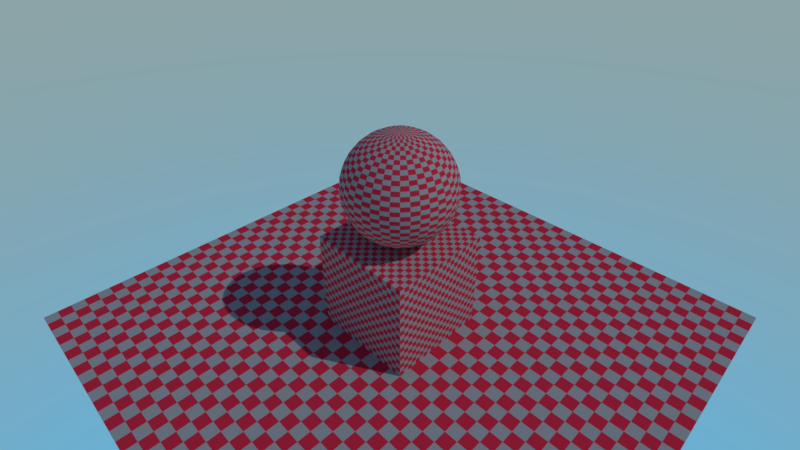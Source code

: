 # Source: animation_uv.blend  (saved by Blender 2.93.20; exported with 4.5.12 LTS)
import bpy
from mathutils import Matrix  # noqa: F401  (used for matrix-valued properties, if any)

bpy.ops.wm.read_factory_settings(use_empty=True)
scene = bpy.context.scene
scene.name = 'Scene'

# ---- collections
col_collection_1 = bpy.data.collections.new('Collection 1'); scene.collection.children.link(col_collection_1)

# ---- materials (node trees are filled in below, after node groups)
mat_checker = bpy.data.materials.new('Checker')
mat_checker.alpha_threshold = 0.0
mat_checker.use_transparent_shadow = False
mat_checker.roughness = 0.5
mat_checker.line_color = (0.0, 0.0, 0.0, 1.0)

# ---- material node trees
mat_checker.use_nodes = True; mat_checker.node_tree.nodes.clear()
_N = mat_checker.node_tree.nodes; _L = mat_checker.node_tree.links
n0 = _N.new('ShaderNodeOutputMaterial'); n0.name = 'Material Output'; n0.location = (305, 31)
n1 = _N.new('ShaderNodeBsdfDiffuse'); n1.name = 'Diffuse BSDF'; n1.location = (120, 31)
n2 = _N.new('ShaderNodeTexChecker'); n2.name = 'Checker Texture.001'; n2.location = (-66, -80)
n2.inputs[1].default_value = (0.0, 0.0, 0.0, 1.0)
n2.inputs[2].default_value = (1.0, 1.0, 1.0, 1.0)
n3 = _N.new('ShaderNodeCombineXYZ'); n3.name = 'Combine XYZ'; n3.location = (-440, 25)
n4 = _N.new('ShaderNodeTexChecker'); n4.name = 'Checker Texture'; n4.location = (-69, 100)
n4.inputs[1].default_value = (0.624, 0.02416, 0.05613, 1.0)
n4.inputs[2].default_value = (0.3515, 0.3515, 0.3515, 1.0)
n5 = _N.new('ShaderNodeMath'); n5.name = 'Math'; n5.location = (-620, 120)
n5.inputs[2].default_value = 0.0
n6 = _N.new('ShaderNodeAttribute'); n6.name = 'Attribute'; n6.location = (-800, 180)
n6.attribute_name = 'time'
n7 = _N.new('ShaderNodeSeparateXYZ'); n7.name = 'Separate XYZ'; n7.location = (-800, -20)
n8 = _N.new('ShaderNodeTexCoord'); n8.name = 'Texture Coordinate'; n8.location = (-1000, -60)
n9 = _N.new('ShaderNodeValue'); n9.name = 'Value'; n9.location = (-249, -80)
n9.outputs[0].default_value = 10.0
_L.new(n1.outputs[0], n0.inputs[0])
_L.new(n8.outputs[2], n7.inputs[0])
_L.new(n7.outputs[1], n3.inputs[1])
_L.new(n6.outputs[2], n5.inputs[0])
_L.new(n7.outputs[0], n5.inputs[1])
_L.new(n5.outputs[0], n3.inputs[0])
_L.new(n3.outputs[0], n4.inputs[0])
_L.new(n4.outputs[0], n1.inputs[0])
_L.new(n9.outputs[0], n2.inputs[3])
_L.new(n9.outputs[0], n4.inputs[3])
n0.is_active_output = True

# ---- world
world_world = bpy.data.worlds.new('World'); scene.world = world_world
world_world.use_nodes = True; world_world.node_tree.nodes.clear()
_N = world_world.node_tree.nodes; _L = world_world.node_tree.links
n0 = _N.new('ShaderNodeOutputWorld'); n0.name = 'World Output'; n0.location = (300, 300)
n1 = _N.new('ShaderNodeBackground'); n1.name = 'Background'; n1.location = (10, 300)
n1.inputs[1].default_value = 2.0
n2 = _N.new('ShaderNodeTexSky'); n2.name = 'Sky Texture'; n2.location = (-190, 280)
n2.sky_type = 'HOSEK_WILKIE'
_L.new(n1.outputs[0], n0.inputs[0])
_L.new(n2.outputs[0], n1.inputs[0])
n0.is_active_output = True
world_world.use_sun_shadow = False
world_world.sun_shadow_jitter_overblur = 0.0

# ---- cameras
cam_camera = bpy.data.cameras.new('Camera')
cam_camera.clip_end = 200.0
cam_camera.lens = 20.0
cam_camera.sensor_width = 32.0
cam_camera.sensor_height = 18.0
cam_camera.ortho_scale = 7.314
cam_camera.dof.focus_distance = 0.0
cam_camera.dof.aperture_fstop = 128.0

# ---- lights
light_sun = bpy.data.lights.new('Sun', 'SUN')
light_sun.transmission_factor = 0.0
light_sun.energy = 1.0
light_sun.shadow_soft_size = 0.125

# ---- meshes
me_sphere = bpy.data.meshes.new('Sphere')
me_sphere.from_pydata([(0.0, 0.1951, 0.9808), (0.0, 0.3827, 0.9239), (0.0, 0.5556, 0.8315), (0.0, 0.7071, 0.7071), (0.0, 0.8315, 0.5556), (0.0, 0.9239, 0.3827), (0.0, 0.9808, 0.1951), (0.0, 0.8315, -0.5556), (0.0, 0.7071, -0.7071), (0.0, 0.5556, -0.8315), (0.03806, 0.1913, 0.9808), (0.07466, 0.3753, 0.9239), (0.1084, 0.5449, 0.8315), (0.1379, 0.6935, 0.7071), (0.1622, 0.8155, 0.5556), (0.1802, 0.9061, 0.3827), (0.1913, 0.9619, 0.1951), (0.1951, 0.9808, -4.371e-08), (0.1913, 0.9619, -0.1951), (0.1802, 0.9061, -0.3827), (0.1622, 0.8155, -0.5556), (0.1379, 0.6935, -0.7071), (0.1084, 0.5449, -0.8315), (0.07466, 0.3753, -0.9239), (0.03806, 0.1913, -0.9808), (0.07466, 0.1802, 0.9808), (0.1464, 0.3536, 0.9239), (0.2126, 0.5133, 0.8315), (0.2706, 0.6533, 0.7071), (0.3182, 0.7682, 0.5556), (0.3536, 0.8536, 0.3827), (0.3753, 0.9061, 0.1951), (0.3827, 0.9239, -4.371e-08), (0.3753, 0.9061, -0.1951), (0.3536, 0.8536, -0.3827), (0.3182, 0.7682, -0.5556), (0.2706, 0.6533, -0.7071), (0.2126, 0.5133, -0.8315), (0.1464, 0.3536, -0.9239), (0.07466, 0.1802, -0.9808), (0.1084, 0.1622, 0.9808), (0.2126, 0.3182, 0.9239), (0.3087, 0.4619, 0.8315), (0.3928, 0.5879, 0.7071), (0.4619, 0.6913, 0.5556), (0.5133, 0.7682, 0.3827), (0.5449, 0.8155, 0.1951), (0.5556, 0.8315, -4.371e-08), (0.5449, 0.8155, -0.1951), (0.5133, 0.7682, -0.3827), (0.4619, 0.6913, -0.5556), (0.3928, 0.5879, -0.7071), (0.3087, 0.4619, -0.8315), (0.2126, 0.3182, -0.9239), (0.1084, 0.1622, -0.9808), (0.1379, 0.1379, 0.9808), (0.2706, 0.2706, 0.9239), (0.3928, 0.3928, 0.8315), (0.5, 0.5, 0.7071), (0.5879, 0.5879, 0.5556), (0.6533, 0.6533, 0.3827), (0.6935, 0.6935, 0.1951), (0.7071, 0.7071, -4.371e-08), (0.6935, 0.6935, -0.1951), (0.6533, 0.6533, -0.3827), (0.5879, 0.5879, -0.5556), (0.5, 0.5, -0.7071), (0.3928, 0.3928, -0.8315), (0.2706, 0.2706, -0.9239), (0.1379, 0.1379, -0.9808), (0.1622, 0.1084, 0.9808), (0.3182, 0.2126, 0.9239), (0.4619, 0.3087, 0.8315), (0.5879, 0.3928, 0.7071), (0.6913, 0.4619, 0.5556), (0.7682, 0.5133, 0.3827), (0.8155, 0.5449, 0.1951), (0.8315, 0.5556, -4.371e-08), (0.8155, 0.5449, -0.1951), (0.7682, 0.5133, -0.3827), (0.6913, 0.4619, -0.5556), (0.5879, 0.3928, -0.7071), (0.4619, 0.3087, -0.8315), (0.3182, 0.2126, -0.9239), (0.1622, 0.1084, -0.9808), (0.1802, 0.07466, 0.9808), (0.3536, 0.1464, 0.9239), (0.5133, 0.2126, 0.8315), (0.6533, 0.2706, 0.7071), (0.7682, 0.3182, 0.5556), (0.8536, 0.3536, 0.3827), (0.9061, 0.3753, 0.1951), (0.9239, 0.3827, -4.371e-08), (0.9061, 0.3753, -0.1951), (0.8536, 0.3536, -0.3827), (0.7682, 0.3182, -0.5556), (0.6533, 0.2706, -0.7071), (0.5133, 0.2126, -0.8315), (0.3536, 0.1464, -0.9239), (0.1802, 0.07466, -0.9808), (0.1913, 0.03806, 0.9808), (0.3753, 0.07466, 0.9239), (0.5449, 0.1084, 0.8315), (0.6935, 0.1379, 0.7071), (0.8155, 0.1622, 0.5556), (0.9061, 0.1802, 0.3827), (0.9619, 0.1913, 0.1951), (0.9808, 0.1951, -4.371e-08), (0.9619, 0.1913, -0.1951), (0.9061, 0.1802, -0.3827), (0.8155, 0.1622, -0.5556), (0.6935, 0.1379, -0.7071), (0.5449, 0.1084, -0.8315), (0.3753, 0.07466, -0.9239), (0.1913, 0.03806, -0.9808), (0.1951, -6.874e-08, 0.9808), (0.3827, -1.209e-07, 0.9239), (0.5556, -1.134e-07, 0.8315), (0.7071, -4.638e-08, 0.7071), (0.8315, -9.109e-08, 0.5556), (0.9239, -1.658e-08, 0.3827), (0.9808, -9.109e-08, 0.1951), (1.0, -1.656e-07, -4.371e-08), (0.9808, -9.109e-08, -0.1951), (0.9239, -1.507e-07, -0.3827), (0.8315, -1.06e-07, -0.5556), (0.7071, -4.638e-08, -0.7071), (0.5556, -1.134e-07, -0.8315), (0.3827, -9.854e-08, -0.9239), (0.1951, -7.619e-08, -0.9808), (0.1913, -0.03806, 0.9808), (0.3753, -0.07466, 0.9239), (0.5449, -0.1084, 0.8315), (0.6935, -0.1379, 0.7071), (0.8155, -0.1622, 0.5556), (0.9061, -0.1802, 0.3827), (0.9619, -0.1913, 0.1951), (0.9808, -0.1951, -4.371e-08), (0.9619, -0.1913, -0.1951), (0.9061, -0.1802, -0.3827), (0.8155, -0.1622, -0.5556), (0.6935, -0.1379, -0.7071), (0.5449, -0.1084, -0.8315), (0.3753, -0.07466, -0.9239), (0.1913, -0.03806, -0.9808), (0.1802, -0.07466, 0.9808), (0.3536, -0.1464, 0.9239), (0.5133, -0.2126, 0.8315), (0.6533, -0.2706, 0.7071), (0.7682, -0.3182, 0.5556), (0.8536, -0.3536, 0.3827), (0.9061, -0.3753, 0.1951), (0.9239, -0.3827, -4.371e-08), (0.9061, -0.3753, -0.1951), (0.8536, -0.3536, -0.3827), (0.7682, -0.3182, -0.5556), (0.6533, -0.2706, -0.7071), (0.5133, -0.2126, -0.8315), (0.3536, -0.1464, -0.9239), (0.1802, -0.07466, -0.9808), (0.1622, -0.1084, 0.9808), (0.3182, -0.2126, 0.9239), (0.4619, -0.3087, 0.8315), (0.5879, -0.3928, 0.7071), (0.6913, -0.4619, 0.5556), (0.7682, -0.5133, 0.3827), (0.8155, -0.5449, 0.1951), (0.8315, -0.5556, -4.371e-08), (0.8155, -0.5449, -0.1951), (0.7682, -0.5133, -0.3827), (0.6913, -0.4619, -0.5556), (0.5879, -0.3928, -0.7071), (0.4619, -0.3087, -0.8315), (0.3182, -0.2126, -0.9239), (0.1622, -0.1084, -0.9808), (0.1379, -0.1379, 0.9808), (0.2706, -0.2706, 0.9239), (0.3928, -0.3928, 0.8315), (0.5, -0.5, 0.7071), (0.5879, -0.5879, 0.5556), (0.6533, -0.6533, 0.3827), (0.6935, -0.6935, 0.1951), (0.7071, -0.7071, -4.371e-08), (0.6935, -0.6935, -0.1951), (0.6533, -0.6533, -0.3827), (0.5879, -0.5879, -0.5556), (0.5, -0.5, -0.7071), (0.3928, -0.3928, -0.8315), (0.2706, -0.2706, -0.9239), (0.1379, -0.1379, -0.9808), (0.1084, -0.1622, 0.9808), (0.2126, -0.3182, 0.9239), (0.3087, -0.4619, 0.8315), (0.3928, -0.5879, 0.7071), (0.4619, -0.6913, 0.5556), (0.5133, -0.7682, 0.3827), (0.5449, -0.8155, 0.1951), (0.5556, -0.8315, -4.371e-08), (0.5449, -0.8155, -0.1951), (0.5133, -0.7682, -0.3827), (0.4619, -0.6913, -0.5556), (0.3928, -0.5879, -0.7071), (0.3087, -0.4619, -0.8315), (0.2126, -0.3182, -0.9239), (0.1084, -0.1622, -0.9808), (0.07466, -0.1802, 0.9808), (0.1464, -0.3536, 0.9239), (0.2126, -0.5133, 0.8315), (0.2706, -0.6533, 0.7071), (0.3182, -0.7682, 0.5556), (0.3536, -0.8536, 0.3827), (0.3753, -0.9061, 0.1951), (0.3827, -0.9239, -4.371e-08), (0.3753, -0.9061, -0.1951), (0.3536, -0.8536, -0.3827), (0.3182, -0.7682, -0.5556), (0.2706, -0.6533, -0.7071), (0.2126, -0.5133, -0.8315), (0.1464, -0.3536, -0.9239), (0.07466, -0.1802, -0.9808), (0.03806, -0.1913, 0.9808), (0.07466, -0.3753, 0.9239), (0.1084, -0.5449, 0.8315), (0.1379, -0.6935, 0.7071), (0.1622, -0.8155, 0.5556), (0.1802, -0.9061, 0.3827), (0.1913, -0.9619, 0.1951), (0.1951, -0.9808, -4.371e-08), (0.1913, -0.9619, -0.1951), (0.1802, -0.9061, -0.3827), (0.1622, -0.8155, -0.5556), (0.1379, -0.6935, -0.7071), (0.1084, -0.5449, -0.8315), (0.07466, -0.3753, -0.9239), (0.03806, -0.1913, -0.9808), (2.154e-09, -0.1951, 0.9808), (-2.765e-08, -0.3827, 0.9239), (-6.49e-08, -0.5556, 0.8315), (4.686e-08, -0.7071, 0.7071), (-1.275e-08, -0.8315, 0.5556), (1.706e-08, -0.9239, 0.3827), (-7.235e-08, -0.9808, 0.1951), (-2.661e-07, -1.0, -4.371e-08), (-7.235e-08, -0.9808, -0.1951), (-1.171e-07, -0.9239, -0.3827), (-4.255e-08, -0.8315, -0.5556), (4.686e-08, -0.7071, -0.7071), (-6.49e-08, -0.5556, -0.8315), (2.154e-09, -0.3827, -0.9239), (-1.571e-09, -0.1951, -0.9808), (-0.03806, -0.1913, 0.9808), (-0.07466, -0.3753, 0.9239), (-0.1084, -0.5449, 0.8315), (-0.1379, -0.6935, 0.7071), (-0.1622, -0.8155, 0.5556), (-0.1802, -0.9061, 0.3827), (-0.1913, -0.9619, 0.1951), (-0.1951, -0.9808, -4.371e-08), (-0.1913, -0.9619, -0.1951), (-0.1802, -0.9061, -0.3827), (-0.1622, -0.8155, -0.5556), (-0.1379, -0.6935, -0.7071), (-0.1084, -0.5449, -0.8315), (-0.07466, -0.3753, -0.9239), (-0.03806, -0.1913, -0.9808), (-0.07466, -0.1802, 0.9808), (-0.1464, -0.3536, 0.9239), (-0.2126, -0.5133, 0.8315), (-0.2706, -0.6533, 0.7071), (-0.3182, -0.7682, 0.5556), (-0.3536, -0.8536, 0.3827), (-0.3753, -0.9061, 0.1951), (-0.3827, -0.9239, -4.371e-08), (-0.3753, -0.9061, -0.1951), (-0.3536, -0.8536, -0.3827), (-0.3182, -0.7682, -0.5556), (-0.2706, -0.6533, -0.7071), (-0.2126, -0.5133, -0.8315), (-0.1464, -0.3536, -0.9239), (-0.07466, -0.1802, -0.9808), (-0.1084, -0.1622, 0.9808), (-0.2126, -0.3182, 0.9239), (-0.3087, -0.4619, 0.8315), (-0.3928, -0.5879, 0.7071), (-0.4619, -0.6913, 0.5556), (-0.5133, -0.7682, 0.3827), (-0.5449, -0.8155, 0.1951), (-0.5556, -0.8315, -4.371e-08), (-0.5449, -0.8155, -0.1951), (-0.5133, -0.7682, -0.3827), (-0.4619, -0.6913, -0.5556), (-0.3928, -0.5879, -0.7071), (-0.3087, -0.4619, -0.8315), (-0.2126, -0.3182, -0.9239), (-0.1084, -0.1622, -0.9808), (-0.1379, -0.1379, 0.9808), (-0.2706, -0.2706, 0.9239), (-0.3928, -0.3928, 0.8315), (-0.5, -0.5, 0.7071), (-0.5879, -0.5879, 0.5556), (-0.6533, -0.6533, 0.3827), (-0.6935, -0.6935, 0.1951), (-0.7071, -0.7071, -4.371e-08), (-0.6935, -0.6935, -0.1951), (-0.6533, -0.6533, -0.3827), (-0.5879, -0.5879, -0.5556), (-0.5, -0.5, -0.7071), (-0.3928, -0.3928, -0.8315), (-0.2706, -0.2706, -0.9239), (-0.1379, -0.1379, -0.9808), (-0.1622, -0.1084, 0.9808), (-0.3182, -0.2126, 0.9239), (-0.4619, -0.3087, 0.8315), (-0.5879, -0.3928, 0.7071), (-0.6913, -0.4619, 0.5556), (-0.7682, -0.5133, 0.3827), (-0.8155, -0.5449, 0.1951), (-0.8315, -0.5556, -4.371e-08), (-0.8155, -0.5449, -0.1951), (-0.7682, -0.5133, -0.3827), (-0.6913, -0.4619, -0.5556), (-0.5879, -0.3928, -0.7071), (-0.4619, -0.3087, -0.8315), (-0.3182, -0.2126, -0.9239), (-0.1622, -0.1084, -0.9808), (-8.077e-08, -1.209e-07, 1.0), (-0.1802, -0.07466, 0.9808), (-0.3536, -0.1464, 0.9239), (-0.5133, -0.2126, 0.8315), (-0.6533, -0.2706, 0.7071), (-0.7682, -0.3182, 0.5556), (-0.8536, -0.3536, 0.3827), (-0.9061, -0.3753, 0.1951), (-0.9239, -0.3827, -4.371e-08), (-0.9061, -0.3753, -0.1951), (-0.8536, -0.3536, -0.3827), (-0.7682, -0.3182, -0.5556), (-0.6533, -0.2706, -0.7071), (-0.5133, -0.2126, -0.8315), (-0.3536, -0.1464, -0.9239), (-0.1802, -0.07466, -0.9808), (-0.1913, -0.03806, 0.9808), (-0.3753, -0.07466, 0.9239), (-0.5449, -0.1084, 0.8315), (-0.6935, -0.1379, 0.7071), (-0.8155, -0.1622, 0.5556), (-0.9061, -0.1802, 0.3827), (-0.9619, -0.1913, 0.1951), (-0.9808, -0.1951, -4.371e-08), (-0.9619, -0.1913, -0.1951), (-0.9061, -0.1802, -0.3827), (-0.8155, -0.1622, -0.5556), (-0.6935, -0.1379, -0.7071), (-0.5449, -0.1084, -0.8315), (-0.3753, -0.07466, -0.9239), (-0.1913, -0.03806, -0.9808), (-0.1951, -7.246e-08, 0.9808), (-0.3827, -4.638e-08, 0.9239), (-0.5556, 5.771e-09, 0.8315), (-0.7071, -9.109e-08, 0.7071), (-0.8315, -4.638e-08, 0.5556), (-0.9239, -1.68e-09, 0.3827), (-0.9808, 7.283e-08, 0.1951), (-1.0, 3.858e-07, -4.371e-08), (-0.9808, 7.283e-08, -0.1951), (-0.9239, 1.175e-07, -0.3827), (-0.8315, -3.148e-08, -0.5556), (-0.7071, -9.109e-08, -0.7071), (-0.5556, 5.771e-09, -0.8315), (-0.3827, -6.128e-08, -0.9239), (-0.1951, -6.874e-08, -0.9808), (-0.1913, 0.03806, 0.9808), (-0.3753, 0.07466, 0.9239), (-0.5449, 0.1084, 0.8315), (-0.6935, 0.1379, 0.7071), (-0.8155, 0.1622, 0.5556), (-0.9061, 0.1802, 0.3827), (-0.9619, 0.1913, 0.1951), (-0.9808, 0.1951, -4.371e-08), (-0.9619, 0.1913, -0.1951), (-0.9061, 0.1802, -0.3827), (-0.8155, 0.1622, -0.5556), (-0.6935, 0.1379, -0.7071), (-0.5449, 0.1084, -0.8315), (-0.3753, 0.07466, -0.9239), (-0.1913, 0.03806, -0.9808), (-0.1802, 0.07466, 0.9808), (-0.3536, 0.1464, 0.9239), (-0.5133, 0.2126, 0.8315), (-0.6533, 0.2706, 0.7071), (-0.7682, 0.3182, 0.5556), (-0.8536, 0.3536, 0.3827), (-0.9061, 0.3753, 0.1951), (-0.9239, 0.3827, -4.371e-08), (-0.9061, 0.3753, -0.1951), (-0.8536, 0.3536, -0.3827), (-0.7682, 0.3182, -0.5556), (-0.6533, 0.2706, -0.7071), (-0.5133, 0.2126, -0.8315), (-0.3536, 0.1464, -0.9239), (-0.1802, 0.07466, -0.9808), (-0.1622, 0.1084, 0.9808), (-0.3182, 0.2126, 0.9239), (-0.4619, 0.3087, 0.8315), (-0.5879, 0.3928, 0.7071), (-0.6913, 0.4619, 0.5556), (-0.7682, 0.5133, 0.3827), (-0.8155, 0.5449, 0.1951), (-0.8315, 0.5556, -4.371e-08), (-0.8155, 0.5449, -0.1951), (-0.7682, 0.5133, -0.3827), (-0.6913, 0.4619, -0.5556), (-0.5879, 0.3928, -0.7071), (-0.4619, 0.3087, -0.8315), (-0.3182, 0.2126, -0.9239), (-0.1622, 0.1084, -0.9808), (-0.1379, 0.1379, 0.9808), (-0.2706, 0.2706, 0.9239), (-0.3928, 0.3928, 0.8315), (-0.5, 0.5, 0.7071), (-0.5879, 0.5879, 0.5556), (-0.6533, 0.6533, 0.3827), (-0.6935, 0.6935, 0.1951), (-0.7071, 0.7071, -4.371e-08), (-0.6935, 0.6935, -0.1951), (-0.6533, 0.6533, -0.3827), (-0.5879, 0.5879, -0.5556), (-0.5, 0.5, -0.7071), (-0.3928, 0.3928, -0.8315), (-0.2706, 0.2706, -0.9239), (-0.1379, 0.1379, -0.9808), (-0.1084, 0.1622, 0.9808), (-0.2126, 0.3182, 0.9239), (-0.3087, 0.4619, 0.8315), (-0.3928, 0.5879, 0.7071), (-0.4619, 0.6913, 0.5556), (-0.5133, 0.7682, 0.3827), (-0.5449, 0.8155, 0.1951), (-0.5556, 0.8315, -4.371e-08), (-0.5449, 0.8155, -0.1951), (-0.5133, 0.7682, -0.3827), (-0.4619, 0.6913, -0.5556), (-0.3928, 0.5879, -0.7071), (-0.3087, 0.4619, -0.8315), (-0.2126, 0.3182, -0.9239), (-0.1084, 0.1622, -0.9808), (-0.07466, 0.1802, 0.9808), (-0.1464, 0.3536, 0.9239), (-0.2126, 0.5133, 0.8315), (-0.2706, 0.6533, 0.7071), (-0.3182, 0.7682, 0.5556), (-0.3536, 0.8536, 0.3827), (-0.3753, 0.9061, 0.1951), (-0.3827, 0.9239, -4.371e-08), (-0.3753, 0.9061, -0.1951), (-0.3536, 0.8536, -0.3827), (-0.3182, 0.7682, -0.5556), (-0.2706, 0.6533, -0.7071), (-0.2126, 0.5133, -0.8315), (-0.1464, 0.3536, -0.9239), (-0.07466, 0.1802, -0.9808), (-0.03806, 0.1913, 0.9808), (-0.07466, 0.3753, 0.9239), (-0.1084, 0.5449, 0.8315), (-0.1379, 0.6935, 0.7071), (-0.1622, 0.8155, 0.5556), (-0.1802, 0.9061, 0.3827), (-0.1913, 0.9619, 0.1951), (-0.1951, 0.9808, -4.371e-08), (-0.1913, 0.9619, -0.1951), (-0.1802, 0.9061, -0.3827), (-0.1622, 0.8155, -0.5556), (-0.1379, 0.6935, -0.7071), (-0.1084, 0.5449, -0.8315), (-0.07466, 0.3753, -0.9239), (-0.03806, 0.1913, -0.9808), (5.386e-07, 1.0, -4.371e-08), (2.257e-07, 0.9808, -0.1951), (1.959e-07, 0.9239, -0.3827), (6.921e-08, 0.3827, -0.9239), (2.823e-08, 0.1951, -0.9808), (0.0, -8.742e-08, -1.0)], [], [(8, 7, 20, 21), (4, 3, 13, 14), (9, 8, 21, 22), (5, 4, 14, 15), (479, 9, 22, 23), (6, 5, 15, 16), (480, 479, 23, 24), (476, 6, 16, 17), (0, 325, 10), (481, 480, 24), (477, 476, 17, 18), (1, 0, 10, 11), (478, 477, 18, 19), (2, 1, 11, 12), (7, 478, 19, 20), (3, 2, 12, 13), (20, 19, 34, 35), (13, 12, 27, 28), (21, 20, 35, 36), (14, 13, 28, 29), (22, 21, 36, 37), (15, 14, 29, 30), (23, 22, 37, 38), (16, 15, 30, 31), (24, 23, 38, 39), (17, 16, 31, 32), (10, 325, 25), (481, 24, 39), (18, 17, 32, 33), (11, 10, 25, 26), (19, 18, 33, 34), (12, 11, 26, 27), (39, 38, 53, 54), (32, 31, 46, 47), (25, 325, 40), (481, 39, 54), (33, 32, 47, 48), (26, 25, 40, 41), (34, 33, 48, 49), (27, 26, 41, 42), (35, 34, 49, 50), (28, 27, 42, 43), (36, 35, 50, 51), (29, 28, 43, 44), (37, 36, 51, 52), (30, 29, 44, 45), (38, 37, 52, 53), (31, 30, 45, 46), (43, 42, 57, 58), (51, 50, 65, 66), (44, 43, 58, 59), (52, 51, 66, 67), (45, 44, 59, 60), (53, 52, 67, 68), (46, 45, 60, 61), (54, 53, 68, 69), (47, 46, 61, 62), (40, 325, 55), (481, 54, 69), (48, 47, 62, 63), (41, 40, 55, 56), (49, 48, 63, 64), (42, 41, 56, 57), (50, 49, 64, 65), (62, 61, 76, 77), (55, 325, 70), (481, 69, 84), (63, 62, 77, 78), (56, 55, 70, 71), (64, 63, 78, 79), (57, 56, 71, 72), (65, 64, 79, 80), (58, 57, 72, 73), (66, 65, 80, 81), (59, 58, 73, 74), (67, 66, 81, 82), (60, 59, 74, 75), (68, 67, 82, 83), (61, 60, 75, 76), (69, 68, 83, 84), (81, 80, 95, 96), (74, 73, 88, 89), (82, 81, 96, 97), (75, 74, 89, 90), (83, 82, 97, 98), (76, 75, 90, 91), (84, 83, 98, 99), (77, 76, 91, 92), (70, 325, 85), (481, 84, 99), (78, 77, 92, 93), (71, 70, 85, 86), (79, 78, 93, 94), (72, 71, 86, 87), (80, 79, 94, 95), (73, 72, 87, 88), (481, 99, 114), (93, 92, 107, 108), (86, 85, 100, 101), (94, 93, 108, 109), (87, 86, 101, 102), (95, 94, 109, 110), (88, 87, 102, 103), (96, 95, 110, 111), (89, 88, 103, 104), (97, 96, 111, 112), (90, 89, 104, 105), (98, 97, 112, 113), (91, 90, 105, 106), (99, 98, 113, 114), (92, 91, 106, 107), (85, 325, 100), (112, 111, 126, 127), (105, 104, 119, 120), (113, 112, 127, 128), (106, 105, 120, 121), (114, 113, 128, 129), (107, 106, 121, 122), (100, 325, 115), (481, 114, 129), (108, 107, 122, 123), (101, 100, 115, 116), (109, 108, 123, 124), (102, 101, 116, 117), (110, 109, 124, 125), (103, 102, 117, 118), (111, 110, 125, 126), (104, 103, 118, 119), (116, 115, 130, 131), (124, 123, 138, 139), (117, 116, 131, 132), (125, 124, 139, 140), (118, 117, 132, 133), (126, 125, 140, 141), (119, 118, 133, 134), (127, 126, 141, 142), (120, 119, 134, 135), (128, 127, 142, 143), (121, 120, 135, 136), (129, 128, 143, 144), (122, 121, 136, 137), (115, 325, 130), (481, 129, 144), (123, 122, 137, 138), (135, 134, 149, 150), (143, 142, 157, 158), (136, 135, 150, 151), (144, 143, 158, 159), (137, 136, 151, 152), (130, 325, 145), (481, 144, 159), (138, 137, 152, 153), (131, 130, 145, 146), (139, 138, 153, 154), (132, 131, 146, 147), (140, 139, 154, 155), (133, 132, 147, 148), (141, 140, 155, 156), (134, 133, 148, 149), (142, 141, 156, 157), (154, 153, 168, 169), (147, 146, 161, 162), (155, 154, 169, 170), (148, 147, 162, 163), (156, 155, 170, 171), (149, 148, 163, 164), (157, 156, 171, 172), (150, 149, 164, 165), (158, 157, 172, 173), (151, 150, 165, 166), (159, 158, 173, 174), (152, 151, 166, 167), (145, 325, 160), (481, 159, 174), (153, 152, 167, 168), (146, 145, 160, 161), (173, 172, 187, 188), (166, 165, 180, 181), (174, 173, 188, 189), (167, 166, 181, 182), (160, 325, 175), (481, 174, 189), (168, 167, 182, 183), (161, 160, 175, 176), (169, 168, 183, 184), (162, 161, 176, 177), (170, 169, 184, 185), (163, 162, 177, 178), (171, 170, 185, 186), (164, 163, 178, 179), (172, 171, 186, 187), (165, 164, 179, 180), (177, 176, 191, 192), (185, 184, 199, 200), (178, 177, 192, 193), (186, 185, 200, 201), (179, 178, 193, 194), (187, 186, 201, 202), (180, 179, 194, 195), (188, 187, 202, 203), (181, 180, 195, 196), (189, 188, 203, 204), (182, 181, 196, 197), (175, 325, 190), (481, 189, 204), (183, 182, 197, 198), (176, 175, 190, 191), (184, 183, 198, 199), (196, 195, 210, 211), (204, 203, 218, 219), (197, 196, 211, 212), (190, 325, 205), (481, 204, 219), (198, 197, 212, 213), (191, 190, 205, 206), (199, 198, 213, 214), (192, 191, 206, 207), (200, 199, 214, 215), (193, 192, 207, 208), (201, 200, 215, 216), (194, 193, 208, 209), (202, 201, 216, 217), (195, 194, 209, 210), (203, 202, 217, 218), (215, 214, 229, 230), (208, 207, 222, 223), (216, 215, 230, 231), (209, 208, 223, 224), (217, 216, 231, 232), (210, 209, 224, 225), (218, 217, 232, 233), (211, 210, 225, 226), (219, 218, 233, 234), (212, 211, 226, 227), (205, 325, 220), (481, 219, 234), (213, 212, 227, 228), (206, 205, 220, 221), (214, 213, 228, 229), (207, 206, 221, 222), (234, 233, 248, 249), (227, 226, 241, 242), (220, 325, 235), (481, 234, 249), (228, 227, 242, 243), (221, 220, 235, 236), (229, 228, 243, 244), (222, 221, 236, 237), (230, 229, 244, 245), (223, 222, 237, 238), (231, 230, 245, 246), (224, 223, 238, 239), (232, 231, 246, 247), (225, 224, 239, 240), (233, 232, 247, 248), (226, 225, 240, 241), (246, 245, 260, 261), (239, 238, 253, 254), (247, 246, 261, 262), (240, 239, 254, 255), (248, 247, 262, 263), (241, 240, 255, 256), (249, 248, 263, 264), (242, 241, 256, 257), (235, 325, 250), (481, 249, 264), (243, 242, 257, 258), (236, 235, 250, 251), (244, 243, 258, 259), (237, 236, 251, 252), (245, 244, 259, 260), (238, 237, 252, 253), (250, 325, 265), (481, 264, 279), (258, 257, 272, 273), (251, 250, 265, 266), (259, 258, 273, 274), (252, 251, 266, 267), (260, 259, 274, 275), (253, 252, 267, 268), (261, 260, 275, 276), (254, 253, 268, 269), (262, 261, 276, 277), (255, 254, 269, 270), (263, 262, 277, 278), (256, 255, 270, 271), (264, 263, 278, 279), (257, 256, 271, 272), (269, 268, 283, 284), (277, 276, 291, 292), (270, 269, 284, 285), (278, 277, 292, 293), (271, 270, 285, 286), (279, 278, 293, 294), (272, 271, 286, 287), (265, 325, 280), (481, 279, 294), (273, 272, 287, 288), (266, 265, 280, 281), (274, 273, 288, 289), (267, 266, 281, 282), (275, 274, 289, 290), (268, 267, 282, 283), (276, 275, 290, 291), (288, 287, 302, 303), (281, 280, 295, 296), (289, 288, 303, 304), (282, 281, 296, 297), (290, 289, 304, 305), (283, 282, 297, 298), (291, 290, 305, 306), (284, 283, 298, 299), (292, 291, 306, 307), (285, 284, 299, 300), (293, 292, 307, 308), (286, 285, 300, 301), (294, 293, 308, 309), (287, 286, 301, 302), (280, 325, 295), (481, 294, 309), (307, 306, 321, 322), (300, 299, 314, 315), (308, 307, 322, 323), (301, 300, 315, 316), (309, 308, 323, 324), (302, 301, 316, 317), (295, 325, 310), (481, 309, 324), (303, 302, 317, 318), (296, 295, 310, 311), (304, 303, 318, 319), (297, 296, 311, 312), (305, 304, 319, 320), (298, 297, 312, 313), (306, 305, 320, 321), (299, 298, 313, 314), (311, 310, 326, 327), (319, 318, 334, 335), (312, 311, 327, 328), (320, 319, 335, 336), (313, 312, 328, 329), (321, 320, 336, 337), (314, 313, 329, 330), (322, 321, 337, 338), (315, 314, 330, 331), (323, 322, 338, 339), (316, 315, 331, 332), (324, 323, 339, 340), (317, 316, 332, 333), (310, 325, 326), (481, 324, 340), (318, 317, 333, 334), (331, 330, 345, 346), (339, 338, 353, 354), (332, 331, 346, 347), (340, 339, 354, 355), (333, 332, 347, 348), (326, 325, 341), (481, 340, 355), (334, 333, 348, 349), (327, 326, 341, 342), (335, 334, 349, 350), (328, 327, 342, 343), (336, 335, 350, 351), (329, 328, 343, 344), (337, 336, 351, 352), (330, 329, 344, 345), (338, 337, 352, 353), (350, 349, 364, 365), (343, 342, 357, 358), (351, 350, 365, 366), (344, 343, 358, 359), (352, 351, 366, 367), (345, 344, 359, 360), (353, 352, 367, 368), (346, 345, 360, 361), (354, 353, 368, 369), (347, 346, 361, 362), (355, 354, 369, 370), (348, 347, 362, 363), (341, 325, 356), (481, 355, 370), (349, 348, 363, 364), (342, 341, 356, 357), (369, 368, 383, 384), (362, 361, 376, 377), (370, 369, 384, 385), (363, 362, 377, 378), (356, 325, 371), (481, 370, 385), (364, 363, 378, 379), (357, 356, 371, 372), (365, 364, 379, 380), (358, 357, 372, 373), (366, 365, 380, 381), (359, 358, 373, 374), (367, 366, 381, 382), (360, 359, 374, 375), (368, 367, 382, 383), (361, 360, 375, 376), (381, 380, 395, 396), (374, 373, 388, 389), (382, 381, 396, 397), (375, 374, 389, 390), (383, 382, 397, 398), (376, 375, 390, 391), (384, 383, 398, 399), (377, 376, 391, 392), (385, 384, 399, 400), (378, 377, 392, 393), (371, 325, 386), (481, 385, 400), (379, 378, 393, 394), (372, 371, 386, 387), (380, 379, 394, 395), (373, 372, 387, 388), (400, 399, 414, 415), (393, 392, 407, 408), (386, 325, 401), (481, 400, 415), (394, 393, 408, 409), (387, 386, 401, 402), (395, 394, 409, 410), (388, 387, 402, 403), (396, 395, 410, 411), (389, 388, 403, 404), (397, 396, 411, 412), (390, 389, 404, 405), (398, 397, 412, 413), (391, 390, 405, 406), (399, 398, 413, 414), (392, 391, 406, 407), (404, 403, 418, 419), (412, 411, 426, 427), (405, 404, 419, 420), (413, 412, 427, 428), (406, 405, 420, 421), (414, 413, 428, 429), (407, 406, 421, 422), (415, 414, 429, 430), (408, 407, 422, 423), (401, 325, 416), (481, 415, 430), (409, 408, 423, 424), (402, 401, 416, 417), (410, 409, 424, 425), (403, 402, 417, 418), (411, 410, 425, 426), (423, 422, 437, 438), (416, 325, 431), (481, 430, 445), (424, 423, 438, 439), (417, 416, 431, 432), (425, 424, 439, 440), (418, 417, 432, 433), (426, 425, 440, 441), (419, 418, 433, 434), (427, 426, 441, 442), (420, 419, 434, 435), (428, 427, 442, 443), (421, 420, 435, 436), (429, 428, 443, 444), (422, 421, 436, 437), (430, 429, 444, 445), (442, 441, 456, 457), (435, 434, 449, 450), (443, 442, 457, 458), (436, 435, 450, 451), (444, 443, 458, 459), (437, 436, 451, 452), (445, 444, 459, 460), (438, 437, 452, 453), (431, 325, 446), (481, 445, 460), (439, 438, 453, 454), (432, 431, 446, 447), (440, 439, 454, 455), (433, 432, 447, 448), (441, 440, 455, 456), (434, 433, 448, 449), (446, 325, 461), (481, 460, 475), (454, 453, 468, 469), (447, 446, 461, 462), (455, 454, 469, 470), (448, 447, 462, 463), (456, 455, 470, 471), (449, 448, 463, 464), (457, 456, 471, 472), (450, 449, 464, 465), (458, 457, 472, 473), (451, 450, 465, 466), (459, 458, 473, 474), (452, 451, 466, 467), (460, 459, 474, 475), (453, 452, 467, 468), (465, 464, 3, 4), (473, 472, 8, 9), (466, 465, 4, 5), (474, 473, 9, 479), (467, 466, 5, 6), (475, 474, 479, 480), (468, 467, 6, 476), (461, 325, 0), (481, 475, 480), (469, 468, 476, 477), (462, 461, 0, 1), (470, 469, 477, 478), (463, 462, 1, 2), (471, 470, 478, 7), (464, 463, 2, 3), (472, 471, 7, 8)])
me_sphere.polygons.foreach_set('use_smooth', [True] * 512)
_uv = me_sphere.uv_layers.new(name='UVMap')
_uv.uv.foreach_set('vector', [1.5, -0.5, 1.5, -0.25, 1.375, -0.25, 1.375, -0.5, 1.5, 1.25, 1.5, 1.5, 1.375, 1.5, 1.375, 1.25, 1.5, -0.75, 1.5, -0.5, 1.375, -0.5, 1.375, -0.75, 1.5, 1.0, 1.5, 1.25, 1.375, 1.25, 1.375, 1.0, 1.5, -1.0, 1.5, -0.75, 1.375, -0.75, 1.375, -1.0, 1.5, 0.75, 1.5, 1.0, 1.375, 1.0, 1.375, 0.75, 1.5, -1.25, 1.5, -1.0, 1.375, -1.0, 1.375, -1.25, 1.5, 0.5, 1.5, 0.75, 1.375, 0.75, 1.375, 0.5, 1.5, 2.25, 1.437, 2.5, 1.375, 2.25, 1.437, -1.5, 1.5, -1.25, 1.375, -1.25, 1.5, 0.25, 1.5, 0.5, 1.375, 0.5, 1.375, 0.25, 1.5, 2.0, 1.5, 2.25, 1.375, 2.25, 1.375, 2.0, 1.5, 0.0, 1.5, 0.25, 1.375, 0.25, 1.375, 0.0, 1.5, 1.75, 1.5, 2.0, 1.375, 2.0, 1.375, 1.75, 1.5, -0.25, 1.5, 0.0, 1.375, 0.0, 1.375, -0.25, 1.5, 1.5, 1.5, 1.75, 1.375, 1.75, 1.375, 1.5, 1.375, -0.25, 1.375, 0.0, 1.25, 0.0, 1.25, -0.25, 1.375, 1.5, 1.375, 1.75, 1.25, 1.75, 1.25, 1.5, 1.375, -0.5, 1.375, -0.25, 1.25, -0.25, 1.25, -0.5, 1.375, 1.25, 1.375, 1.5, 1.25, 1.5, 1.25, 1.25, 1.375, -0.75, 1.375, -0.5, 1.25, -0.5, 1.25, -0.75, 1.375, 1.0, 1.375, 1.25, 1.25, 1.25, 1.25, 1.0, 1.375, -1.0, 1.375, -0.75, 1.25, -0.75, 1.25, -1.0, 1.375, 0.75, 1.375, 1.0, 1.25, 1.0, 1.25, 0.75, 1.375, -1.25, 1.375, -1.0, 1.25, -1.0, 1.25, -1.25, 1.375, 0.5, 1.375, 0.75, 1.25, 0.75, 1.25, 0.5, 1.375, 2.25, 1.312, 2.5, 1.25, 2.25, 1.312, -1.5, 1.375, -1.25, 1.25, -1.25, 1.375, 0.25, 1.375, 0.5, 1.25, 0.5, 1.25, 0.25, 1.375, 2.0, 1.375, 2.25, 1.25, 2.25, 1.25, 2.0, 1.375, 0.0, 1.375, 0.25, 1.25, 0.25, 1.25, 0.0, 1.375, 1.75, 1.375, 2.0, 1.25, 2.0, 1.25, 1.75, 1.25, -1.25, 1.25, -1.0, 1.125, -1.0, 1.125, -1.25, 1.25, 0.5, 1.25, 0.75, 1.125, 0.75, 1.125, 0.5, 1.25, 2.25, 1.187, 2.5, 1.125, 2.25, 1.187, -1.5, 1.25, -1.25, 1.125, -1.25, 1.25, 0.25, 1.25, 0.5, 1.125, 0.5, 1.125, 0.25, 1.25, 2.0, 1.25, 2.25, 1.125, 2.25, 1.125, 2.0, 1.25, 0.0, 1.25, 0.25, 1.125, 0.25, 1.125, 0.0, 1.25, 1.75, 1.25, 2.0, 1.125, 2.0, 1.125, 1.75, 1.25, -0.25, 1.25, 0.0, 1.125, 0.0, 1.125, -0.25, 1.25, 1.5, 1.25, 1.75, 1.125, 1.75, 1.125, 1.5, 1.25, -0.5, 1.25, -0.25, 1.125, -0.25, 1.125, -0.5, 1.25, 1.25, 1.25, 1.5, 1.125, 1.5, 1.125, 1.25, 1.25, -0.75, 1.25, -0.5, 1.125, -0.5, 1.125, -0.75, 1.25, 1.0, 1.25, 1.25, 1.125, 1.25, 1.125, 1.0, 1.25, -1.0, 1.25, -0.75, 1.125, -0.75, 1.125, -1.0, 1.25, 0.75, 1.25, 1.0, 1.125, 1.0, 1.125, 0.75, 1.125, 1.5, 1.125, 1.75, 1.0, 1.75, 1.0, 1.5, 1.125, -0.5, 1.125, -0.25, 1.0, -0.25, 1.0, -0.5, 1.125, 1.25, 1.125, 1.5, 1.0, 1.5, 1.0, 1.25, 1.125, -0.75, 1.125, -0.5, 1.0, -0.5, 1.0, -0.75, 1.125, 1.0, 1.125, 1.25, 1.0, 1.25, 1.0, 1.0, 1.125, -1.0, 1.125, -0.75, 1.0, -0.75, 1.0, -1.0, 1.125, 0.75, 1.125, 1.0, 1.0, 1.0, 1.0, 0.75, 1.125, -1.25, 1.125, -1.0, 1.0, -1.0, 1.0, -1.25, 1.125, 0.5, 1.125, 0.75, 1.0, 0.75, 1.0, 0.5, 1.125, 2.25, 1.062, 2.5, 1.0, 2.25, 1.062, -1.5, 1.125, -1.25, 1.0, -1.25, 1.125, 0.25, 1.125, 0.5, 1.0, 0.5, 1.0, 0.25, 1.125, 2.0, 1.125, 2.25, 1.0, 2.25, 1.0, 2.0, 1.125, 0.0, 1.125, 0.25, 1.0, 0.25, 1.0, 0.0, 1.125, 1.75, 1.125, 2.0, 1.0, 2.0, 1.0, 1.75, 1.125, -0.25, 1.125, 0.0, 1.0, 0.0, 1.0, -0.25, 1.0, 0.5, 1.0, 0.75, 0.875, 0.75, 0.875, 0.5, 1.0, 2.25, 0.9375, 2.5, 0.875, 2.25, 0.9375, -1.5, 1.0, -1.25, 0.875, -1.25, 1.0, 0.25, 1.0, 0.5, 0.875, 0.5, 0.875, 0.25, 1.0, 2.0, 1.0, 2.25, 0.875, 2.25, 0.875, 2.0, 1.0, 0.0, 1.0, 0.25, 0.875, 0.25, 0.875, 0.0, 1.0, 1.75, 1.0, 2.0, 0.875, 2.0, 0.875, 1.75, 1.0, -0.25, 1.0, 0.0, 0.875, 0.0, 0.875, -0.25, 1.0, 1.5, 1.0, 1.75, 0.875, 1.75, 0.875, 1.5, 1.0, -0.5, 1.0, -0.25, 0.875, -0.25, 0.875, -0.5, 1.0, 1.25, 1.0, 1.5, 0.875, 1.5, 0.875, 1.25, 1.0, -0.75, 1.0, -0.5, 0.875, -0.5, 0.875, -0.75, 1.0, 1.0, 1.0, 1.25, 0.875, 1.25, 0.875, 1.0, 1.0, -1.0, 1.0, -0.75, 0.875, -0.75, 0.875, -1.0, 1.0, 0.75, 1.0, 1.0, 0.875, 1.0, 0.875, 0.75, 1.0, -1.25, 1.0, -1.0, 0.875, -1.0, 0.875, -1.25, 0.875, -0.5, 0.875, -0.25, 0.75, -0.25, 0.75, -0.5, 0.875, 1.25, 0.875, 1.5, 0.75, 1.5, 0.75, 1.25, 0.875, -0.75, 0.875, -0.5, 0.75, -0.5, 0.75, -0.75, 0.875, 1.0, 0.875, 1.25, 0.75, 1.25, 0.75, 1.0, 0.875, -1.0, 0.875, -0.75, 0.75, -0.75, 0.75, -1.0, 0.875, 0.75, 0.875, 1.0, 0.75, 1.0, 0.75, 0.75, 0.875, -1.25, 0.875, -1.0, 0.75, -1.0, 0.75, -1.25, 0.875, 0.5, 0.875, 0.75, 0.75, 0.75, 0.75, 0.5, 0.875, 2.25, 0.8125, 2.5, 0.75, 2.25, 0.8125, -1.5, 0.875, -1.25, 0.75, -1.25, 0.875, 0.25, 0.875, 0.5, 0.75, 0.5, 0.75, 0.25, 0.875, 2.0, 0.875, 2.25, 0.75, 2.25, 0.75, 2.0, 0.875, 0.0, 0.875, 0.25, 0.75, 0.25, 0.75, 0.0, 0.875, 1.75, 0.875, 2.0, 0.75, 2.0, 0.75, 1.75, 0.875, -0.25, 0.875, 0.0, 0.75, 0.0, 0.75, -0.25, 0.875, 1.5, 0.875, 1.75, 0.75, 1.75, 0.75, 1.5, 0.6875, -1.5, 0.75, -1.25, 0.625, -1.25, 0.75, 0.25, 0.75, 0.5, 0.625, 0.5, 0.625, 0.25, 0.75, 2.0, 0.75, 2.25, 0.625, 2.25, 0.625, 2.0, 0.75, 0.0, 0.75, 0.25, 0.625, 0.25, 0.625, 0.0, 0.75, 1.75, 0.75, 2.0, 0.625, 2.0, 0.625, 1.75, 0.75, -0.25, 0.75, 0.0, 0.625, 0.0, 0.625, -0.25, 0.75, 1.5, 0.75, 1.75, 0.625, 1.75, 0.625, 1.5, 0.75, -0.5, 0.75, -0.25, 0.625, -0.25, 0.625, -0.5, 0.75, 1.25, 0.75, 1.5, 0.625, 1.5, 0.625, 1.25, 0.75, -0.75, 0.75, -0.5, 0.625, -0.5, 0.625, -0.75, 0.75, 1.0, 0.75, 1.25, 0.625, 1.25, 0.625, 1.0, 0.75, -1.0, 0.75, -0.75, 0.625, -0.75, 0.625, -1.0, 0.75, 0.75, 0.75, 1.0, 0.625, 1.0, 0.625, 0.75, 0.75, -1.25, 0.75, -1.0, 0.625, -1.0, 0.625, -1.25, 0.75, 0.5, 0.75, 0.75, 0.625, 0.75, 0.625, 0.5, 0.75, 2.25, 0.6875, 2.5, 0.625, 2.25, 0.625, -0.75, 0.625, -0.5, 0.5, -0.5, 0.5, -0.75, 0.625, 1.0, 0.625, 1.25, 0.5, 1.25, 0.5, 1.0, 0.625, -1.0, 0.625, -0.75, 0.5, -0.75, 0.5, -1.0, 0.625, 0.75, 0.625, 1.0, 0.5, 1.0, 0.5, 0.75, 0.625, -1.25, 0.625, -1.0, 0.5, -1.0, 0.5, -1.25, 0.625, 0.5, 0.625, 0.75, 0.5, 0.75, 0.5, 0.5, 0.625, 2.25, 0.5625, 2.5, 0.5, 2.25, 0.5625, -1.5, 0.625, -1.25, 0.5, -1.25, 0.625, 0.25, 0.625, 0.5, 0.5, 0.5, 0.5, 0.25, 0.625, 2.0, 0.625, 2.25, 0.5, 2.25, 0.5, 2.0, 0.625, 0.0, 0.625, 0.25, 0.5, 0.25, 0.5, 0.0, 0.625, 1.75, 0.625, 2.0, 0.5, 2.0, 0.5, 1.75, 0.625, -0.25, 0.625, 0.0, 0.5, 0.0, 0.5, -0.25, 0.625, 1.5, 0.625, 1.75, 0.5, 1.75, 0.5, 1.5, 0.625, -0.5, 0.625, -0.25, 0.5, -0.25, 0.5, -0.5, 0.625, 1.25, 0.625, 1.5, 0.5, 1.5, 0.5, 1.25, 0.5, 2.0, 0.5, 2.25, 0.375, 2.25, 0.375, 2.0, 0.5, 0.0, 0.5, 0.25, 0.375, 0.25, 0.375, 0.0, 0.5, 1.75, 0.5, 2.0, 0.375, 2.0, 0.375, 1.75, 0.5, -0.25, 0.5, 0.0, 0.375, 0.0, 0.375, -0.25, 0.5, 1.5, 0.5, 1.75, 0.375, 1.75, 0.375, 1.5, 0.5, -0.5, 0.5, -0.25, 0.375, -0.25, 0.375, -0.5, 0.5, 1.25, 0.5, 1.5, 0.375, 1.5, 0.375, 1.25, 0.5, -0.75, 0.5, -0.5, 0.375, -0.5, 0.375, -0.75, 0.5, 1.0, 0.5, 1.25, 0.375, 1.25, 0.375, 1.0, 0.5, -1.0, 0.5, -0.75, 0.375, -0.75, 0.375, -1.0, 0.5, 0.75, 0.5, 1.0, 0.375, 1.0, 0.375, 0.75, 0.5, -1.25, 0.5, -1.0, 0.375, -1.0, 0.375, -1.25, 0.5, 0.5, 0.5, 0.75, 0.375, 0.75, 0.375, 0.5, 0.5, 2.25, 0.4375, 2.5, 0.375, 2.25, 0.4375, -1.5, 0.5, -1.25, 0.375, -1.25, 0.5, 0.25, 0.5, 0.5, 0.375, 0.5, 0.375, 0.25, 0.375, 1.0, 0.375, 1.25, 0.25, 1.25, 0.25, 1.0, 0.375, -1.0, 0.375, -0.75, 0.25, -0.75, 0.25, -1.0, 0.375, 0.75, 0.375, 1.0, 0.25, 1.0, 0.25, 0.75, 0.375, -1.25, 0.375, -1.0, 0.25, -1.0, 0.25, -1.25, 0.375, 0.5, 0.375, 0.75, 0.25, 0.75, 0.25, 0.5, 0.375, 2.25, 0.3125, 2.5, 0.25, 2.25, 0.3125, -1.5, 0.375, -1.25, 0.25, -1.25, 0.375, 0.25, 0.375, 0.5, 0.25, 0.5, 0.25, 0.25, 0.375, 2.0, 0.375, 2.25, 0.25, 2.25, 0.25, 2.0, 0.375, 0.0, 0.375, 0.25, 0.25, 0.25, 0.25, 0.0, 0.375, 1.75, 0.375, 2.0, 0.25, 2.0, 0.25, 1.75, 0.375, -0.25, 0.375, 0.0, 0.25, 0.0, 0.25, -0.25, 0.375, 1.5, 0.375, 1.75, 0.25, 1.75, 0.25, 1.5, 0.375, -0.5, 0.375, -0.25, 0.25, -0.25, 0.25, -0.5, 0.375, 1.25, 0.375, 1.5, 0.25, 1.5, 0.25, 1.25, 0.375, -0.75, 0.375, -0.5, 0.25, -0.5, 0.25, -0.75, 0.25, 0.0, 0.25, 0.25, 0.125, 0.25, 0.125, 0.0, 0.25, 1.75, 0.25, 2.0, 0.125, 2.0, 0.125, 1.75, 0.25, -0.25, 0.25, 0.0, 0.125, 0.0, 0.125, -0.25, 0.25, 1.5, 0.25, 1.75, 0.125, 1.75, 0.125, 1.5, 0.25, -0.5, 0.25, -0.25, 0.125, -0.25, 0.125, -0.5, 0.25, 1.25, 0.25, 1.5, 0.125, 1.5, 0.125, 1.25, 0.25, -0.75, 0.25, -0.5, 0.125, -0.5, 0.125, -0.75, 0.25, 1.0, 0.25, 1.25, 0.125, 1.25, 0.125, 1.0, 0.25, -1.0, 0.25, -0.75, 0.125, -0.75, 0.125, -1.0, 0.25, 0.75, 0.25, 1.0, 0.125, 1.0, 0.125, 0.75, 0.25, -1.25, 0.25, -1.0, 0.125, -1.0, 0.125, -1.25, 0.25, 0.5, 0.25, 0.75, 0.125, 0.75, 0.125, 0.5, 0.25, 2.25, 0.1875, 2.5, 0.125, 2.25, 0.1875, -1.5, 0.25, -1.25, 0.125, -1.25, 0.25, 0.25, 0.25, 0.5, 0.125, 0.5, 0.125, 0.25, 0.25, 2.0, 0.25, 2.25, 0.125, 2.25, 0.125, 2.0, 0.125, -1.0, 0.125, -0.75, -3.576e-07, -0.75, -4.768e-07, -1.0, 0.125, 0.75, 0.125, 1.0, -2.384e-07, 1.0, -2.384e-07, 0.75, 0.125, -1.25, 0.125, -1.0, -4.768e-07, -1.0, -4.768e-07, -1.25, 0.125, 0.5, 0.125, 0.75, -2.384e-07, 0.75, -4.768e-07, 0.5, 0.125, 2.25, 0.0625, 2.5, -4.768e-07, 2.25, 0.0625, -1.5, 0.125, -1.25, -4.768e-07, -1.25, 0.125, 0.25, 0.125, 0.5, -4.768e-07, 0.5, -2.384e-07, 0.25, 0.125, 2.0, 0.125, 2.25, -4.768e-07, 2.25, -4.768e-07, 2.0, 0.125, 0.0, 0.125, 0.25, -2.384e-07, 0.25, -2.384e-07, 0.0, 0.125, 1.75, 0.125, 2.0, -4.768e-07, 2.0, -3.576e-07, 1.75, 0.125, -0.25, 0.125, 0.0, -2.384e-07, 0.0, -2.384e-07, -0.25, 0.125, 1.5, 0.125, 1.75, -3.576e-07, 1.75, -2.384e-07, 1.5, 0.125, -0.5, 0.125, -0.25, -2.384e-07, -0.25, -2.384e-07, -0.5, 0.125, 1.25, 0.125, 1.5, -2.384e-07, 1.5, -2.384e-07, 1.25, 0.125, -0.75, 0.125, -0.5, -2.384e-07, -0.5, -3.576e-07, -0.75, 0.125, 1.0, 0.125, 1.25, -2.384e-07, 1.25, -2.384e-07, 1.0, -3.576e-07, 1.75, -4.768e-07, 2.0, -0.125, 2.0, -0.125, 1.75, -2.384e-07, -0.25, -2.384e-07, 0.0, -0.125, 0.0, -0.125, -0.25, -2.384e-07, 1.5, -3.576e-07, 1.75, -0.125, 1.75, -0.125, 1.5, -2.384e-07, -0.5, -2.384e-07, -0.25, -0.125, -0.25, -0.125, -0.5, -2.384e-07, 1.25, -2.384e-07, 1.5, -0.125, 1.5, -0.125, 1.25, -3.576e-07, -0.75, -2.384e-07, -0.5, -0.125, -0.5, -0.125, -0.75, -2.384e-07, 1.0, -2.384e-07, 1.25, -0.125, 1.25, -0.125, 1.0, -4.768e-07, -1.0, -3.576e-07, -0.75, -0.125, -0.75, -0.125, -1.0, -2.384e-07, 0.75, -2.384e-07, 1.0, -0.125, 1.0, -0.125, 0.75, -4.768e-07, -1.25, -4.768e-07, -1.0, -0.125, -1.0, -0.125, -1.25, -4.768e-07, 0.5, -2.384e-07, 0.75, -0.125, 0.75, -0.125, 0.5, -4.768e-07, 2.25, -0.0625, 2.5, -0.125, 2.25, -0.0625, -1.5, -4.768e-07, -1.25, -0.125, -1.25, -2.384e-07, 0.25, -4.768e-07, 0.5, -0.125, 0.5, -0.125, 0.25, -4.768e-07, 2.0, -4.768e-07, 2.25, -0.125, 2.25, -0.125, 2.0, -2.384e-07, 0.0, -2.384e-07, 0.25, -0.125, 0.25, -0.125, 0.0, -0.125, 0.75, -0.125, 1.0, -0.25, 1.0, -0.25, 0.75, -0.125, -1.25, -0.125, -1.0, -0.25, -1.0, -0.25, -1.25, -0.125, 0.5, -0.125, 0.75, -0.25, 0.75, -0.25, 0.5, -0.125, 2.25, -0.1875, 2.5, -0.25, 2.25, -0.1875, -1.5, -0.125, -1.25, -0.25, -1.25, -0.125, 0.25, -0.125, 0.5, -0.25, 0.5, -0.25, 0.25, -0.125, 2.0, -0.125, 2.25, -0.25, 2.25, -0.25, 2.0, -0.125, 0.0, -0.125, 0.25, -0.25, 0.25, -0.25, 0.0, -0.125, 1.75, -0.125, 2.0, -0.25, 2.0, -0.25, 1.75, -0.125, -0.25, -0.125, 0.0, -0.25, 0.0, -0.25, -0.25, -0.125, 1.5, -0.125, 1.75, -0.25, 1.75, -0.25, 1.5, -0.125, -0.5, -0.125, -0.25, -0.25, -0.25, -0.25, -0.5, -0.125, 1.25, -0.125, 1.5, -0.25, 1.5, -0.25, 1.25, -0.125, -0.75, -0.125, -0.5, -0.25, -0.5, -0.25, -0.75, -0.125, 1.0, -0.125, 1.25, -0.25, 1.25, -0.25, 1.0, -0.125, -1.0, -0.125, -0.75, -0.25, -0.75, -0.25, -1.0, -0.25, -0.25, -0.25, 0.0, -0.375, 0.0, -0.375, -0.25, -0.25, 1.5, -0.25, 1.75, -0.375, 1.75, -0.375, 1.5, -0.25, -0.5, -0.25, -0.25, -0.375, -0.25, -0.375, -0.5, -0.25, 1.25, -0.25, 1.5, -0.375, 1.5, -0.375, 1.25, -0.25, -0.75, -0.25, -0.5, -0.375, -0.5, -0.375, -0.75, -0.25, 1.0, -0.25, 1.25, -0.375, 1.25, -0.375, 1.0, -0.25, -1.0, -0.25, -0.75, -0.375, -0.75, -0.375, -1.0, -0.25, 0.75, -0.25, 1.0, -0.375, 1.0, -0.375, 0.75, -0.25, -1.25, -0.25, -1.0, -0.375, -1.0, -0.375, -1.25, -0.25, 0.5, -0.25, 0.75, -0.375, 0.75, -0.375, 0.5, -0.25, 2.25, -0.3125, 2.5, -0.375, 2.25, -0.3125, -1.5, -0.25, -1.25, -0.375, -1.25, -0.25, 0.25, -0.25, 0.5, -0.375, 0.5, -0.375, 0.25, -0.25, 2.0, -0.25, 2.25, -0.375, 2.25, -0.375, 2.0, -0.25, 0.0, -0.25, 0.25, -0.375, 0.25, -0.375, 0.0, -0.25, 1.75, -0.25, 2.0, -0.375, 2.0, -0.375, 1.75, -0.375, -1.25, -0.375, -1.0, -0.5, -1.0, -0.5, -1.25, -0.375, 0.5, -0.375, 0.75, -0.5, 0.75, -0.5, 0.5, -0.375, 2.25, -0.4375, 2.5, -0.5, 2.25, -0.4375, -1.5, -0.375, -1.25, -0.5, -1.25, -0.375, 0.25, -0.375, 0.5, -0.5, 0.5, -0.5, 0.25, -0.375, 2.0, -0.375, 2.25, -0.5, 2.25, -0.5, 2.0, -0.375, 0.0, -0.375, 0.25, -0.5, 0.25, -0.5, 0.0, -0.375, 1.75, -0.375, 2.0, -0.5, 2.0, -0.5, 1.75, -0.375, -0.25, -0.375, 0.0, -0.5, 0.0, -0.5, -0.25, -0.375, 1.5, -0.375, 1.75, -0.5, 1.75, -0.5, 1.5, -0.375, -0.5, -0.375, -0.25, -0.5, -0.25, -0.5, -0.5, -0.375, 1.25, -0.375, 1.5, -0.5, 1.5, -0.5, 1.25, -0.375, -0.75, -0.375, -0.5, -0.5, -0.5, -0.5, -0.75, -0.375, 1.0, -0.375, 1.25, -0.5, 1.25, -0.5, 1.0, -0.375, -1.0, -0.375, -0.75, -0.5, -0.75, -0.5, -1.0, -0.375, 0.75, -0.375, 1.0, -0.5, 1.0, -0.5, 0.75, -0.5, -0.5, -0.5, -0.25, -0.625, -0.25, -0.625, -0.5, -0.5, 1.25, -0.5, 1.5, -0.625, 1.5, -0.625, 1.25, -0.5, -0.75, -0.5, -0.5, -0.625, -0.5, -0.625, -0.75, -0.5, 1.0, -0.5, 1.25, -0.625, 1.25, -0.625, 1.0, -0.5, -1.0, -0.5, -0.75, -0.625, -0.75, -0.625, -1.0, -0.5, 0.75, -0.5, 1.0, -0.625, 1.0, -0.625, 0.75, -0.5, -1.25, -0.5, -1.0, -0.625, -1.0, -0.625, -1.25, -0.5, 0.5, -0.5, 0.75, -0.625, 0.75, -0.625, 0.5, -0.5, 2.25, -0.5625, 2.5, -0.625, 2.25, -0.5625, -1.5, -0.5, -1.25, -0.625, -1.25, -0.5, 0.25, -0.5, 0.5, -0.625, 0.5, -0.625, 0.25, -0.5, 2.0, -0.5, 2.25, -0.625, 2.25, -0.625, 2.0, -0.5, 0.0, -0.5, 0.25, -0.625, 0.25, -0.625, 0.0, -0.5, 1.75, -0.5, 2.0, -0.625, 2.0, -0.625, 1.75, -0.5, -0.25, -0.5, 0.0, -0.625, 0.0, -0.625, -0.25, -0.5, 1.5, -0.5, 1.75, -0.625, 1.75, -0.625, 1.5, -0.625, 2.25, -0.6875, 2.5, -0.75, 2.25, -0.6875, -1.5, -0.625, -1.25, -0.75, -1.25, -0.625, 0.25, -0.625, 0.5, -0.75, 0.5, -0.75, 0.25, -0.625, 2.0, -0.625, 2.25, -0.75, 2.25, -0.75, 2.0, -0.625, 0.0, -0.625, 0.25, -0.75, 0.25, -0.75, 0.0, -0.625, 1.75, -0.625, 2.0, -0.75, 2.0, -0.75, 1.75, -0.625, -0.25, -0.625, 0.0, -0.75, 0.0, -0.75, -0.25, -0.625, 1.5, -0.625, 1.75, -0.75, 1.75, -0.75, 1.5, -0.625, -0.5, -0.625, -0.25, -0.75, -0.25, -0.75, -0.5, -0.625, 1.25, -0.625, 1.5, -0.75, 1.5, -0.75, 1.25, -0.625, -0.75, -0.625, -0.5, -0.75, -0.5, -0.75, -0.75, -0.625, 1.0, -0.625, 1.25, -0.75, 1.25, -0.75, 1.0, -0.625, -1.0, -0.625, -0.75, -0.75, -0.75, -0.75, -1.0, -0.625, 0.75, -0.625, 1.0, -0.75, 1.0, -0.75, 0.75, -0.625, -1.25, -0.625, -1.0, -0.75, -1.0, -0.75, -1.25, -0.625, 0.5, -0.625, 0.75, -0.75, 0.75, -0.75, 0.5, -0.75, 1.25, -0.75, 1.5, -0.875, 1.5, -0.875, 1.25, -0.75, -0.75, -0.75, -0.5, -0.875, -0.5, -0.875, -0.75, -0.75, 1.0, -0.75, 1.25, -0.875, 1.25, -0.875, 1.0, -0.75, -1.0, -0.75, -0.75, -0.875, -0.75, -0.875, -1.0, -0.75, 0.75, -0.75, 1.0, -0.875, 1.0, -0.875, 0.75, -0.75, -1.25, -0.75, -1.0, -0.875, -1.0, -0.875, -1.25, -0.75, 0.5, -0.75, 0.75, -0.875, 0.75, -0.875, 0.5, -0.75, 2.25, -0.8125, 2.5, -0.875, 2.25, -0.8125, -1.5, -0.75, -1.25, -0.875, -1.25, -0.75, 0.25, -0.75, 0.5, -0.875, 0.5, -0.875, 0.25, -0.75, 2.0, -0.75, 2.25, -0.875, 2.25, -0.875, 2.0, -0.75, 0.0, -0.75, 0.25, -0.875, 0.25, -0.875, 0.0, -0.75, 1.75, -0.75, 2.0, -0.875, 2.0, -0.875, 1.75, -0.75, -0.25, -0.75, 0.0, -0.875, 0.0, -0.875, -0.25, -0.75, 1.5, -0.75, 1.75, -0.875, 1.75, -0.875, 1.5, -0.75, -0.5, -0.75, -0.25, -0.875, -0.25, -0.875, -0.5, -0.875, 0.25, -0.875, 0.5, -1.0, 0.5, -1.0, 0.25, -0.875, 2.0, -0.875, 2.25, -1.0, 2.25, -1.0, 2.0, -0.875, 0.0, -0.875, 0.25, -1.0, 0.25, -1.0, 0.0, -0.875, 1.75, -0.875, 2.0, -1.0, 2.0, -1.0, 1.75, -0.875, -0.25, -0.875, 0.0, -1.0, 0.0, -1.0, -0.25, -0.875, 1.5, -0.875, 1.75, -1.0, 1.75, -1.0, 1.5, -0.875, -0.5, -0.875, -0.25, -1.0, -0.25, -1.0, -0.5, -0.875, 1.25, -0.875, 1.5, -1.0, 1.5, -1.0, 1.25, -0.875, -0.75, -0.875, -0.5, -1.0, -0.5, -1.0, -0.75, -0.875, 1.0, -0.875, 1.25, -1.0, 1.25, -1.0, 1.0, -0.875, -1.0, -0.875, -0.75, -1.0, -0.75, -1.0, -1.0, -0.875, 0.75, -0.875, 1.0, -1.0, 1.0, -1.0, 0.75, -0.875, -1.25, -0.875, -1.0, -1.0, -1.0, -1.0, -1.25, -0.875, 0.5, -0.875, 0.75, -1.0, 0.75, -1.0, 0.5, -0.875, 2.25, -0.9375, 2.5, -1.0, 2.25, -0.9375, -1.5, -0.875, -1.25, -1.0, -1.25, -1.0, -0.75, -1.0, -0.5, -1.125, -0.5, -1.125, -0.75, -1.0, 1.0, -1.0, 1.25, -1.125, 1.25, -1.125, 1.0, -1.0, -1.0, -1.0, -0.75, -1.125, -0.75, -1.125, -1.0, -1.0, 0.75, -1.0, 1.0, -1.125, 1.0, -1.125, 0.75, -1.0, -1.25, -1.0, -1.0, -1.125, -1.0, -1.125, -1.25, -1.0, 0.5, -1.0, 0.75, -1.125, 0.75, -1.125, 0.5, -1.0, 2.25, -1.062, 2.5, -1.125, 2.25, -1.062, -1.5, -1.0, -1.25, -1.125, -1.25, -1.0, 0.25, -1.0, 0.5, -1.125, 0.5, -1.125, 0.25, -1.0, 2.0, -1.0, 2.25, -1.125, 2.25, -1.125, 2.0, -1.0, 0.0, -1.0, 0.25, -1.125, 0.25, -1.125, 0.0, -1.0, 1.75, -1.0, 2.0, -1.125, 2.0, -1.125, 1.75, -1.0, -0.25, -1.0, 0.0, -1.125, 0.0, -1.125, -0.25, -1.0, 1.5, -1.0, 1.75, -1.125, 1.75, -1.125, 1.5, -1.0, -0.5, -1.0, -0.25, -1.125, -0.25, -1.125, -0.5, -1.0, 1.25, -1.0, 1.5, -1.125, 1.5, -1.125, 1.25, -1.125, 2.0, -1.125, 2.25, -1.25, 2.25, -1.25, 2.0, -1.125, 0.0, -1.125, 0.25, -1.25, 0.25, -1.25, 0.0, -1.125, 1.75, -1.125, 2.0, -1.25, 2.0, -1.25, 1.75, -1.125, -0.25, -1.125, 0.0, -1.25, 0.0, -1.25, -0.25, -1.125, 1.5, -1.125, 1.75, -1.25, 1.75, -1.25, 1.5, -1.125, -0.5, -1.125, -0.25, -1.25, -0.25, -1.25, -0.5, -1.125, 1.25, -1.125, 1.5, -1.25, 1.5, -1.25, 1.25, -1.125, -0.75, -1.125, -0.5, -1.25, -0.5, -1.25, -0.75, -1.125, 1.0, -1.125, 1.25, -1.25, 1.25, -1.25, 1.0, -1.125, -1.0, -1.125, -0.75, -1.25, -0.75, -1.25, -1.0, -1.125, 0.75, -1.125, 1.0, -1.25, 1.0, -1.25, 0.75, -1.125, -1.25, -1.125, -1.0, -1.25, -1.0, -1.25, -1.25, -1.125, 0.5, -1.125, 0.75, -1.25, 0.75, -1.25, 0.5, -1.125, 2.25, -1.187, 2.5, -1.25, 2.25, -1.187, -1.5, -1.125, -1.25, -1.25, -1.25, -1.125, 0.25, -1.125, 0.5, -1.25, 0.5, -1.25, 0.25, -1.25, 1.0, -1.25, 1.25, -1.375, 1.25, -1.375, 1.0, -1.25, -1.0, -1.25, -0.75, -1.375, -0.75, -1.375, -1.0, -1.25, 0.75, -1.25, 1.0, -1.375, 1.0, -1.375, 0.75, -1.25, -1.25, -1.25, -1.0, -1.375, -1.0, -1.375, -1.25, -1.25, 0.5, -1.25, 0.75, -1.375, 0.75, -1.375, 0.5, -1.25, 2.25, -1.312, 2.5, -1.375, 2.25, -1.312, -1.5, -1.25, -1.25, -1.375, -1.25, -1.25, 0.25, -1.25, 0.5, -1.375, 0.5, -1.375, 0.25, -1.25, 2.0, -1.25, 2.25, -1.375, 2.25, -1.375, 2.0, -1.25, 0.0, -1.25, 0.25, -1.375, 0.25, -1.375, 0.0, -1.25, 1.75, -1.25, 2.0, -1.375, 2.0, -1.375, 1.75, -1.25, -0.25, -1.25, 0.0, -1.375, 0.0, -1.375, -0.25, -1.25, 1.5, -1.25, 1.75, -1.375, 1.75, -1.375, 1.5, -1.25, -0.5, -1.25, -0.25, -1.375, -0.25, -1.375, -0.5, -1.25, 1.25, -1.25, 1.5, -1.375, 1.5, -1.375, 1.25, -1.25, -0.75, -1.25, -0.5, -1.375, -0.5, -1.375, -0.75, -1.375, 0.0, -1.375, 0.25, -1.5, 0.25, -1.5, 0.0, -1.375, 1.75, -1.375, 2.0, -1.5, 2.0, -1.5, 1.75, -1.375, -0.25, -1.375, 0.0, -1.5, 0.0, -1.5, -0.25, -1.375, 1.5, -1.375, 1.75, -1.5, 1.75, -1.5, 1.5, -1.375, -0.5, -1.375, -0.25, -1.5, -0.25, -1.5, -0.5, -1.375, 1.25, -1.375, 1.5, -1.5, 1.5, -1.5, 1.25, -1.375, -0.75, -1.375, -0.5, -1.5, -0.5, -1.5, -0.75, -1.375, 1.0, -1.375, 1.25, -1.5, 1.25, -1.5, 1.0, -1.375, -1.0, -1.375, -0.75, -1.5, -0.75, -1.5, -1.0, -1.375, 0.75, -1.375, 1.0, -1.5, 1.0, -1.5, 0.75, -1.375, -1.25, -1.375, -1.0, -1.5, -1.0, -1.5, -1.25, -1.375, 0.5, -1.375, 0.75, -1.5, 0.75, -1.5, 0.5, -1.375, 2.25, -1.437, 2.5, -1.5, 2.25, -1.437, -1.5, -1.375, -1.25, -1.5, -1.25, -1.375, 0.25, -1.375, 0.5, -1.5, 0.5, -1.5, 0.25, -1.375, 2.0, -1.375, 2.25, -1.5, 2.25, -1.5, 2.0, 2.5, -1.0, 2.5, -0.75, 2.375, -0.75, 2.375, -1.0, 2.5, 0.75, 2.5, 1.0, 2.375, 1.0, 2.375, 0.75, 2.5, -1.25, 2.5, -1.0, 2.375, -1.0, 2.375, -1.25, 2.5, 0.5, 2.5, 0.75, 2.375, 0.75, 2.375, 0.5, 2.5, 2.25, 2.438, 2.5, 2.375, 2.25, 2.438, -1.5, 2.5, -1.25, 2.375, -1.25, 2.5, 0.25, 2.5, 0.5, 2.375, 0.5, 2.375, 0.25, 2.5, 2.0, 2.5, 2.25, 2.375, 2.25, 2.375, 2.0, 2.5, 0.0, 2.5, 0.25, 2.375, 0.25, 2.375, 0.0, 2.5, 1.75, 2.5, 2.0, 2.375, 2.0, 2.375, 1.75, 2.5, -0.25, 2.5, 0.0, 2.375, 0.0, 2.375, -0.25, 2.5, 1.5, 2.5, 1.75, 2.375, 1.75, 2.375, 1.5, 2.5, -0.5, 2.5, -0.25, 2.375, -0.25, 2.375, -0.5, 2.5, 1.25, 2.5, 1.5, 2.375, 1.5, 2.375, 1.25, 2.5, -0.75, 2.5, -0.5, 2.375, -0.5, 2.375, -0.75, 2.5, 1.0, 2.5, 1.25, 2.375, 1.25, 2.375, 1.0, 2.375, -0.25, 2.375, 0.0, 2.25, 0.0, 2.25, -0.25, 2.375, 1.5, 2.375, 1.75, 2.25, 1.75, 2.25, 1.5, 2.375, -0.5, 2.375, -0.25, 2.25, -0.25, 2.25, -0.5, 2.375, 1.25, 2.375, 1.5, 2.25, 1.5, 2.25, 1.25, 2.375, -0.75, 2.375, -0.5, 2.25, -0.5, 2.25, -0.75, 2.375, 1.0, 2.375, 1.25, 2.25, 1.25, 2.25, 1.0, 2.375, -1.0, 2.375, -0.75, 2.25, -0.75, 2.25, -1.0, 2.375, 0.75, 2.375, 1.0, 2.25, 1.0, 2.25, 0.75, 2.375, -1.25, 2.375, -1.0, 2.25, -1.0, 2.25, -1.25, 2.375, 0.5, 2.375, 0.75, 2.25, 0.75, 2.25, 0.5, 2.375, 2.25, 2.313, 2.5, 2.25, 2.25, 2.312, -1.5, 2.375, -1.25, 2.25, -1.25, 2.375, 0.25, 2.375, 0.5, 2.25, 0.5, 2.25, 0.25, 2.375, 2.0, 2.375, 2.25, 2.25, 2.25, 2.25, 2.0, 2.375, 0.0, 2.375, 0.25, 2.25, 0.25, 2.25, 0.0, 2.375, 1.75, 2.375, 2.0, 2.25, 2.0, 2.25, 1.75, 2.25, -1.25, 2.25, -1.0, 2.125, -1.0, 2.125, -1.25, 2.25, 0.5, 2.25, 0.75, 2.125, 0.75, 2.125, 0.5, 2.25, 2.25, 2.188, 2.5, 2.125, 2.25, 2.188, -1.5, 2.25, -1.25, 2.125, -1.25, 2.25, 0.25, 2.25, 0.5, 2.125, 0.5, 2.125, 0.25, 2.25, 2.0, 2.25, 2.25, 2.125, 2.25, 2.125, 2.0, 2.25, 0.0, 2.25, 0.25, 2.125, 0.25, 2.125, 0.0, 2.25, 1.75, 2.25, 2.0, 2.125, 2.0, 2.125, 1.75, 2.25, -0.25, 2.25, 0.0, 2.125, 0.0, 2.125, -0.25, 2.25, 1.5, 2.25, 1.75, 2.125, 1.75, 2.125, 1.5, 2.25, -0.5, 2.25, -0.25, 2.125, -0.25, 2.125, -0.5, 2.25, 1.25, 2.25, 1.5, 2.125, 1.5, 2.125, 1.25, 2.25, -0.75, 2.25, -0.5, 2.125, -0.5, 2.125, -0.75, 2.25, 1.0, 2.25, 1.25, 2.125, 1.25, 2.125, 1.0, 2.25, -1.0, 2.25, -0.75, 2.125, -0.75, 2.125, -1.0, 2.25, 0.75, 2.25, 1.0, 2.125, 1.0, 2.125, 0.75, 2.125, 1.5, 2.125, 1.75, 2.0, 1.75, 2.0, 1.5, 2.125, -0.5, 2.125, -0.25, 2.0, -0.25, 2.0, -0.5, 2.125, 1.25, 2.125, 1.5, 2.0, 1.5, 2.0, 1.25, 2.125, -0.75, 2.125, -0.5, 2.0, -0.5, 2.0, -0.75, 2.125, 1.0, 2.125, 1.25, 2.0, 1.25, 2.0, 1.0, 2.125, -1.0, 2.125, -0.75, 2.0, -0.75, 2.0, -1.0, 2.125, 0.75, 2.125, 1.0, 2.0, 1.0, 2.0, 0.75, 2.125, -1.25, 2.125, -1.0, 2.0, -1.0, 2.0, -1.25, 2.125, 0.5, 2.125, 0.75, 2.0, 0.75, 2.0, 0.5, 2.125, 2.25, 2.062, 2.5, 2.0, 2.25, 2.062, -1.5, 2.125, -1.25, 2.0, -1.25, 2.125, 0.25, 2.125, 0.5, 2.0, 0.5, 2.0, 0.25, 2.125, 2.0, 2.125, 2.25, 2.0, 2.25, 2.0, 2.0, 2.125, 0.0, 2.125, 0.25, 2.0, 0.25, 2.0, 0.0, 2.125, 1.75, 2.125, 2.0, 2.0, 2.0, 2.0, 1.75, 2.125, -0.25, 2.125, 0.0, 2.0, 0.0, 2.0, -0.25, 2.0, 0.5, 2.0, 0.75, 1.875, 0.75, 1.875, 0.5, 2.0, 2.25, 1.937, 2.5, 1.875, 2.25, 1.937, -1.5, 2.0, -1.25, 1.875, -1.25, 2.0, 0.25, 2.0, 0.5, 1.875, 0.5, 1.875, 0.25, 2.0, 2.0, 2.0, 2.25, 1.875, 2.25, 1.875, 2.0, 2.0, 0.0, 2.0, 0.25, 1.875, 0.25, 1.875, 0.0, 2.0, 1.75, 2.0, 2.0, 1.875, 2.0, 1.875, 1.75, 2.0, -0.25, 2.0, 0.0, 1.875, 0.0, 1.875, -0.25, 2.0, 1.5, 2.0, 1.75, 1.875, 1.75, 1.875, 1.5, 2.0, -0.5, 2.0, -0.25, 1.875, -0.25, 1.875, -0.5, 2.0, 1.25, 2.0, 1.5, 1.875, 1.5, 1.875, 1.25, 2.0, -0.75, 2.0, -0.5, 1.875, -0.5, 1.875, -0.75, 2.0, 1.0, 2.0, 1.25, 1.875, 1.25, 1.875, 1.0, 2.0, -1.0, 2.0, -0.75, 1.875, -0.75, 1.875, -1.0, 2.0, 0.75, 2.0, 1.0, 1.875, 1.0, 1.875, 0.75, 2.0, -1.25, 2.0, -1.0, 1.875, -1.0, 1.875, -1.25, 1.875, -0.5, 1.875, -0.25, 1.75, -0.25, 1.75, -0.5, 1.875, 1.25, 1.875, 1.5, 1.75, 1.5, 1.75, 1.25, 1.875, -0.75, 1.875, -0.5, 1.75, -0.5, 1.75, -0.75, 1.875, 1.0, 1.875, 1.25, 1.75, 1.25, 1.75, 1.0, 1.875, -1.0, 1.875, -0.75, 1.75, -0.75, 1.75, -1.0, 1.875, 0.75, 1.875, 1.0, 1.75, 1.0, 1.75, 0.75, 1.875, -1.25, 1.875, -1.0, 1.75, -1.0, 1.75, -1.25, 1.875, 0.5, 1.875, 0.75, 1.75, 0.75, 1.75, 0.5, 1.875, 2.25, 1.812, 2.5, 1.75, 2.25, 1.812, -1.5, 1.875, -1.25, 1.75, -1.25, 1.875, 0.25, 1.875, 0.5, 1.75, 0.5, 1.75, 0.25, 1.875, 2.0, 1.875, 2.25, 1.75, 2.25, 1.75, 2.0, 1.875, 0.0, 1.875, 0.25, 1.75, 0.25, 1.75, 0.0, 1.875, 1.75, 1.875, 2.0, 1.75, 2.0, 1.75, 1.75, 1.875, -0.25, 1.875, 0.0, 1.75, 0.0, 1.75, -0.25, 1.875, 1.5, 1.875, 1.75, 1.75, 1.75, 1.75, 1.5, 1.75, 2.25, 1.687, 2.5, 1.625, 2.25, 1.687, -1.5, 1.75, -1.25, 1.625, -1.25, 1.75, 0.25, 1.75, 0.5, 1.625, 0.5, 1.625, 0.25, 1.75, 2.0, 1.75, 2.25, 1.625, 2.25, 1.625, 2.0, 1.75, 0.0, 1.75, 0.25, 1.625, 0.25, 1.625, 0.0, 1.75, 1.75, 1.75, 2.0, 1.625, 2.0, 1.625, 1.75, 1.75, -0.25, 1.75, 0.0, 1.625, 0.0, 1.625, -0.25, 1.75, 1.5, 1.75, 1.75, 1.625, 1.75, 1.625, 1.5, 1.75, -0.5, 1.75, -0.25, 1.625, -0.25, 1.625, -0.5, 1.75, 1.25, 1.75, 1.5, 1.625, 1.5, 1.625, 1.25, 1.75, -0.75, 1.75, -0.5, 1.625, -0.5, 1.625, -0.75, 1.75, 1.0, 1.75, 1.25, 1.625, 1.25, 1.625, 1.0, 1.75, -1.0, 1.75, -0.75, 1.625, -0.75, 1.625, -1.0, 1.75, 0.75, 1.75, 1.0, 1.625, 1.0, 1.625, 0.75, 1.75, -1.25, 1.75, -1.0, 1.625, -1.0, 1.625, -1.25, 1.75, 0.5, 1.75, 0.75, 1.625, 0.75, 1.625, 0.5, 1.625, 1.25, 1.625, 1.5, 1.5, 1.5, 1.5, 1.25, 1.625, -0.75, 1.625, -0.5, 1.5, -0.5, 1.5, -0.75, 1.625, 1.0, 1.625, 1.25, 1.5, 1.25, 1.5, 1.0, 1.625, -1.0, 1.625, -0.75, 1.5, -0.75, 1.5, -1.0, 1.625, 0.75, 1.625, 1.0, 1.5, 1.0, 1.5, 0.75, 1.625, -1.25, 1.625, -1.0, 1.5, -1.0, 1.5, -1.25, 1.625, 0.5, 1.625, 0.75, 1.5, 0.75, 1.5, 0.5, 1.625, 2.25, 1.562, 2.5, 1.5, 2.25, 1.562, -1.5, 1.625, -1.25, 1.5, -1.25, 1.625, 0.25, 1.625, 0.5, 1.5, 0.5, 1.5, 0.25, 1.625, 2.0, 1.625, 2.25, 1.5, 2.25, 1.5, 2.0, 1.625, 0.0, 1.625, 0.25, 1.5, 0.25, 1.5, 0.0, 1.625, 1.75, 1.625, 2.0, 1.5, 2.0, 1.5, 1.75, 1.625, -0.25, 1.625, 0.0, 1.5, 0.0, 1.5, -0.25, 1.625, 1.5, 1.625, 1.75, 1.5, 1.75, 1.5, 1.5, 1.625, -0.5, 1.625, -0.25, 1.5, -0.25, 1.5, -0.5])
me_sphere.materials.append(mat_checker)
me_sphere.use_remesh_fix_poles = True
me_sphere.use_remesh_preserve_attributes = False
me_sphere.update()
me_cube = bpy.data.meshes.new('Cube')
me_cube.from_pydata([(-1.0, -1.0, -1.0), (-1.0, -1.0, 1.0), (-1.0, 1.0, -1.0), (-1.0, 1.0, 1.0), (1.0, -1.0, -1.0), (1.0, -1.0, 1.0), (1.0, 1.0, -1.0), (1.0, 1.0, 1.0)], [], [(0, 1, 3, 2), (2, 3, 7, 6), (6, 7, 5, 4), (4, 5, 1, 0), (2, 6, 4, 0), (7, 3, 1, 5)])
_uv = me_cube.uv_layers.new(name='UVMap')
_uv.uv.foreach_set('vector', [-0.5, -0.5, 1.5, -0.5, 1.5, 1.5, -0.5, 1.5, -0.5, -0.5, 1.5, -0.5, 1.5, 1.5, -0.5, 1.5, -0.5, -0.5, 1.5, -0.5, 1.5, 1.5, -0.5, 1.5, -0.5, -0.5, 1.5, -0.5, 1.5, 1.5, -0.5, 1.5, -0.5, -0.5, 1.5, -0.5, 1.5, 1.5, -0.5, 1.5, -0.5, -0.5, 1.5, -0.5, 1.5, 1.5, -0.5, 1.5])
me_cube.materials.append(mat_checker)
me_cube.use_remesh_preserve_volume = False
me_cube.use_remesh_preserve_attributes = False
me_cube.use_mirror_vertex_groups = False
me_cube.update()
me_plane = bpy.data.meshes.new('Plane')
me_plane.from_pydata([(-1.0, -1.0, 0.0), (1.0, -1.0, 0.0), (-1.0, 1.0, 0.0), (1.0, 1.0, 0.0)], [], [(0, 1, 3, 2)])
_uv = me_plane.uv_layers.new(name='UVMap')
_uv.uv.foreach_set('vector', [-1.5, -1.5, 2.5, -1.5, 2.5, 2.5, -1.5, 2.5])
me_plane.materials.append(mat_checker)
me_plane.use_remesh_preserve_volume = False
me_plane.use_remesh_preserve_attributes = False
me_plane.use_mirror_vertex_groups = False
me_plane.update()

# ---- objects
ob_sun = bpy.data.objects.new('Sun', light_sun)
ob_sphere = bpy.data.objects.new('Sphere', me_sphere)
ob_cube = bpy.data.objects.new('Cube', me_cube)
ob_plane = bpy.data.objects.new('Plane', me_plane)
ob_camera = bpy.data.objects.new('Camera', cam_camera)

# ---- transforms, parenting, visibility, modifiers, constraints
ob_sun.location = (0.0, 0.0, 5.0)
ob_sun.rotation_euler = (0.0, 0.6981, 0.5236)
ob_sun.lineart.crease_threshold = 0.0
ob_sphere.location = (0.0, 0.0, 3.0)
ob_cube.location = (0.0, 0.0, 1.0)
ob_cube.lineart.crease_threshold = 0.0
ob_plane.location = (0.0, 0.0, 0.0)
ob_plane.scale = (5.0, 5.0, 5.0)
ob_plane.lineart.crease_threshold = 0.0
ob_camera.location = (5.0, -5.0, 7.2)
ob_camera.rotation_euler = (0.9599, -0.0, 0.7854)
ob_camera.lock_rotations_4d = False
ob_camera.empty_display_type = 'ARROWS'
ob_camera.color = (0.0, 0.0, 0.0, 0.0)
ob_camera.display_type = 'WIRE'
ob_camera.lineart.crease_threshold = 0.0

# ---- collection membership
scene.collection.objects.link(ob_sun)
scene.collection.objects.link(ob_sphere)
col_collection_1.objects.link(ob_cube)
col_collection_1.objects.link(ob_plane)
col_collection_1.objects.link(ob_camera)

# ---- scene / render settings (as saved in the file)
scene.camera = ob_camera
scene.frame_start = 1; scene.frame_end = 250; scene.frame_set(1)
scene.render.engine = 'BLENDER_EEVEE_NEXT'
scene.render.resolution_percentage = 50
scene.render.fps = 60
scene.render.dither_intensity = 0.0
scene.render.motion_blur_shutter = 1.0
scene.cycles.use_denoising = False
scene.cycles.samples = 128
scene.cycles.sampling_pattern = 'TABULATED_SOBOL'
scene.cycles.light_sampling_threshold = 0.0
scene.cycles.use_adaptive_sampling = False
scene.cycles.use_light_tree = False
scene.cycles.blur_glossy = 0.0
scene.cycles.sample_clamp_indirect = 0.0
scene.view_settings.view_transform = 'Standard'
bpy.context.view_layer.update()
